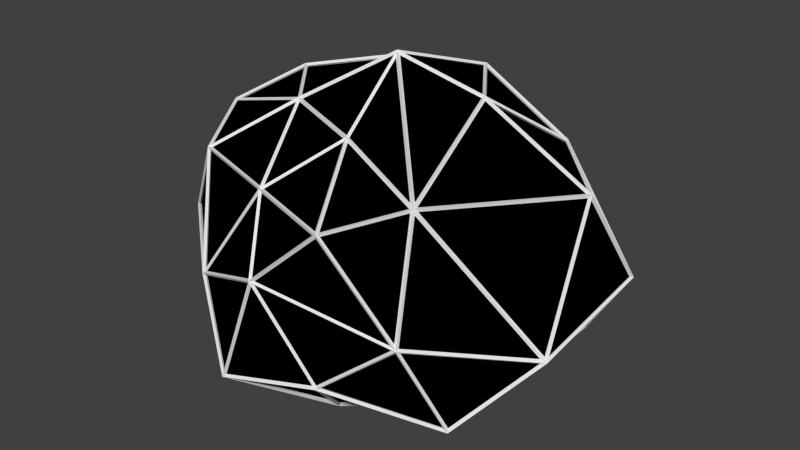 # Source: Asteroid_1_hella_.blend  (saved by Blender 2.74.0; exported with 4.5.12 LTS)
import bpy
from mathutils import Matrix  # noqa: F401  (used for matrix-valued properties, if any)

bpy.ops.wm.read_factory_settings(use_empty=True)
scene = bpy.context.scene
scene.name = 'Scene'

# ---- collections
col_collection_1 = bpy.data.collections.new('Collection 1'); scene.collection.children.link(col_collection_1)

# ---- materials (node trees are filled in below, after node groups)
mat_material = bpy.data.materials.new('Material')
mat_material.alpha_threshold = 0.0
mat_material.diffuse_color = (0.0, 0.0, 0.0, 1.0)
mat_material.specular_color = (0.0, 0.0, 0.0)
mat_material.roughness = 0.5
mat_material.line_color = (0.0, 0.0, 0.0, 1.0)
mat_white = bpy.data.materials.new('White')
mat_white.alpha_threshold = 0.0
mat_white.roughness = 0.5

# ---- material node trees

# ---- world
world_world = bpy.data.worlds.new('World'); scene.world = world_world
world_world.color = (0.05088, 0.05088, 0.05088)
world_world.use_sun_shadow = False
world_world.sun_shadow_jitter_overblur = 0.0
world_world.cycles.sampling_method = 'MANUAL'
world_world.cycles.sample_map_resolution = 256

# ---- meshes
me_icosphere_001 = bpy.data.meshes.new('Icosphere.001')
me_icosphere_001.from_pydata([(0.01194, -0.3222, 0.5929), (-0.4543, 0.3988, -0.5164), (-0.1361, 0.4233, -0.7162), (-0.01325, -0.3929, -0.7364), (0.3557, -0.1303, -0.7074), (0.2201, 0.2869, -0.6637), (-0.3639, -0.1052, -0.7076), (0.7962, 0.06799, -0.3673), (-0.6005, -0.4367, -0.4582), (0.1869, -0.7424, -0.3641), (0.5891, -0.6923, -0.03422), (-0.5586, -0.6774, -0.104), (0.4633, -0.4364, 0.445), (-0.2006, -0.6309, 0.4051), (-0.4103, -0.175, 0.6255), (-0.9793, -0.3303, -0.01178), (-0.05385, -0.8529, 0.1153), (-0.9503, -0.06832, 0.4631), (-0.6551, 0.1211, 0.6513), (1.01, -0.2594, -0.1264), (0.2254, 0.6935, -0.4508), (-0.2465, 0.3218, 0.7362), (-0.3851, 0.7477, 0.01263), (1.046, 0.3385, 0.01599), (-0.8993, 0.4017, -0.09923), (0.3987, 0.1158, 0.7411), (0.06476, 0.8385, -0.09703), (0.15, 0.4633, 0.7433), (0.6157, 0.6387, 0.02041), (-0.1919, 0.5084, 0.3641), (0.5971, 0.4734, 0.4824), (0.0, 0.02359, 0.8822), (1.002, 0.009489, 0.5097), (0.2231, 0.5061, 0.2855), (-0.6766, 0.5248, 0.4325), (-0.6744, -0.4919, 0.4222), (0.2393, -0.7605, 0.3868), (0.7331, 0.5351, -0.4565), (-0.2767, 0.8515, -0.4478), (-0.8749, -0.0002878, -0.4298), (-0.2764, -0.8506, -0.4472), (0.7278, -0.5294, -0.4499), (0.0, 0.000434, -0.7437)], [], [(31, 25, 27), (6, 1, 2), (20, 5, 2), (9, 10, 16), (9, 3, 4), (5, 42, 2), (18, 21, 34), (6, 42, 3), (7, 4, 5), (1, 39, 24), (39, 1, 6), (25, 30, 27), (3, 42, 4), (38, 1, 24), (19, 7, 23), (40, 9, 16), (7, 37, 23), (1, 38, 2), (17, 18, 34), (18, 17, 14), (13, 0, 14), (8, 6, 3), (21, 18, 14), (4, 42, 5), (39, 6, 8), (10, 41, 19), (14, 35, 13), (31, 0, 12), (10, 36, 16), (40, 3, 9), (0, 36, 12), (37, 5, 20), (0, 31, 14), (2, 38, 20), (36, 10, 12), (2, 42, 6), (3, 40, 8), (36, 0, 13), (12, 25, 31), (4, 41, 9), (5, 37, 7), (41, 4, 7), (39, 8, 11), (9, 41, 10), (13, 35, 11), (12, 10, 19), (8, 40, 11), (28, 30, 23), (11, 16, 13), (24, 22, 38), (41, 7, 19), (40, 16, 11), (32, 19, 23), (26, 28, 20), (32, 12, 19), (17, 24, 15), (11, 35, 15), (11, 15, 39), (12, 32, 25), (16, 36, 13), (21, 14, 31), (35, 17, 15), (37, 20, 28), (35, 14, 17), (24, 34, 22), (34, 21, 29), (37, 28, 23), (38, 26, 20), (38, 22, 26), (39, 15, 24), (17, 34, 24), (22, 34, 29), (25, 32, 30), (22, 29, 26), (27, 33, 29), (32, 23, 30), (29, 21, 27), (28, 33, 30), (26, 33, 28), (21, 31, 27), (33, 27, 30), (33, 26, 29)])
me_icosphere_001.materials.append(mat_material)
me_icosphere_001.materials.append(mat_white)
me_icosphere_001.use_remesh_preserve_volume = False
me_icosphere_001.use_remesh_preserve_attributes = False
me_icosphere_001.use_mirror_vertex_groups = False
me_icosphere_001.update()

# ---- objects
ob_icosphere = bpy.data.objects.new('Icosphere', me_icosphere_001)

# ---- transforms, parenting, visibility, modifiers, constraints
ob_icosphere.location = (0.0, 0.0, 0.0)
ob_icosphere.lineart.crease_threshold = 0.0
_m = ob_icosphere.modifiers.new('Wireframe', 'WIREFRAME')
_m.offset = 1.0
_m.use_replace = False
_m.material_offset = 2

# ---- collection membership
col_collection_1.objects.link(ob_icosphere)

# ---- scene / render settings (as saved in the file)
scene.frame_start = 1; scene.frame_end = 250; scene.frame_set(1)
scene.render.engine = 'CYCLES'
scene.render.resolution_percentage = 50
scene.render.dither_intensity = 0.0
scene.cycles.use_denoising = False
scene.cycles.samples = 10
scene.cycles.sampling_pattern = 'TABULATED_SOBOL'
scene.cycles.light_sampling_threshold = 0.0
scene.cycles.use_adaptive_sampling = False
scene.cycles.use_light_tree = False
scene.cycles.blur_glossy = 0.0
scene.cycles.pixel_filter_type = 'GAUSSIAN'
scene.cycles.sample_clamp_indirect = 0.0
scene.view_settings.view_transform = 'Standard'
bpy.context.view_layer.update()

# ---- added for rendering (the .blend has no active camera and no usable light): camera, sun
cam_auto = bpy.data.cameras.new('AutoCamera')
cam_auto.lens = 50.0
cam_auto.sensor_width = 36.0
cam_auto.clip_end = 1000.0
ob_auto_camera = bpy.data.objects.new('AutoCamera', cam_auto)
scene.collection.objects.link(ob_auto_camera)
ob_auto_camera.location = (2.96688, -3.52214, 2.41586)
ob_auto_camera.rotation_euler = (1.09748, -7.21219e-08, 0.694738)
scene.camera = ob_auto_camera
light_auto_sun = bpy.data.lights.new('AutoSun', 'SUN')
light_auto_sun.energy = 3.0
light_auto_sun.angle = 0.0523599
ob_auto_sun = bpy.data.objects.new('AutoSun', light_auto_sun)
scene.collection.objects.link(ob_auto_sun)
ob_auto_sun.rotation_euler = (0.872665, 0.174533, 0.523599)
bpy.context.view_layer.update()
